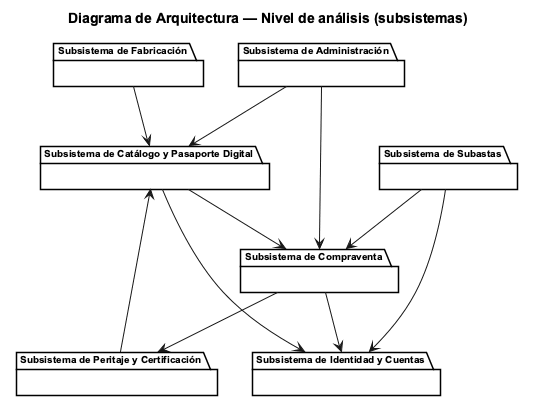

The diagram above was rendered by PlantUML. Its source (embedded in the PNG):
@startuml Arquitectura_Analisis

title Diagrama de Arquitectura — Nivel de análisis (subsistemas)

skinparam defaultFontName Arial
skinparam defaultFontSize 10
skinparam shadowing false
skinparam roundCorner 0
skinparam backgroundColor #FFFFFF

skinparam package {
  BackgroundColor #FFFFFF
  BorderColor #000000
  FontColor #000000
  BorderThickness 1.5
  FontSize 10
}

package "Subsistema de Identidad y Cuentas" as SUB_ID {
}

package "Subsistema de Catálogo y Pasaporte Digital" as SUB_CAT {
}

package "Subsistema de Compraventa" as SUB_COMPRA {
}

package "Subsistema de Subastas" as SUB_SUB {
}

package "Subsistema de Peritaje y Certificación" as SUB_PER {
}

package "Subsistema de Fabricación" as SUB_FAB {
}

package "Subsistema de Administración" as SUB_ADM {
}

SUB_CAT    --> SUB_ID
SUB_COMPRA --> SUB_ID
SUB_SUB    --> SUB_ID
SUB_CAT    --> SUB_COMPRA
SUB_COMPRA --> SUB_PER
SUB_SUB    --> SUB_COMPRA
SUB_FAB    --> SUB_CAT
SUB_PER    --> SUB_CAT
SUB_ADM    --> SUB_COMPRA
SUB_ADM    --> SUB_CAT

@enduml